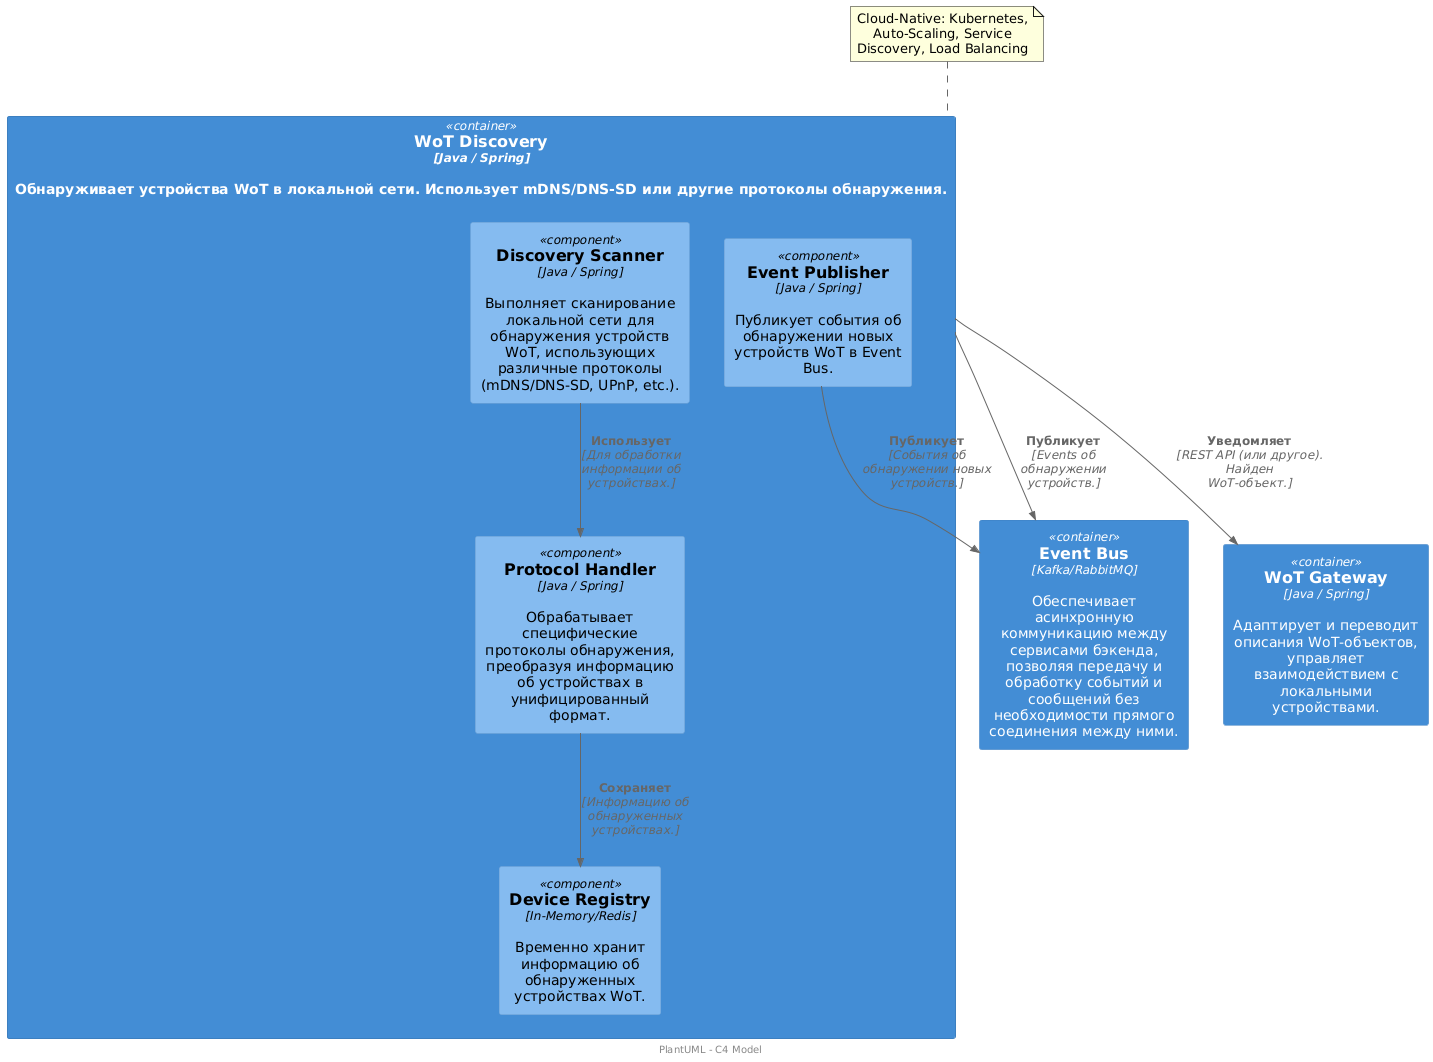

The diagram above was rendered by PlantUML. Its source (embedded in the PNG):
@startuml
!includeurl https://raw.githubusercontent.com/RicardoNiepel/C4-PlantUML/master/C4_Component.puml

SHOW_PERSON_OUTLINE()

Container(wot_discovery, "WoT Discovery", "Java / Spring", "Обнаруживает устройства WoT в локальной сети. Использует mDNS/DNS-SD или другие протоколы обнаружения.") {

    Component(discovery_scanner, "Discovery Scanner", "Java / Spring", "Выполняет сканирование локальной сети для обнаружения устройств WoT, использующих различные протоколы (mDNS/DNS-SD, UPnP, etc.).")

    Component(protocol_handler, "Protocol Handler", "Java / Spring", "Обрабатывает специфические протоколы обнаружения, преобразуя информацию об устройствах в унифицированный формат.")

    Component(device_registry, "Device Registry", "In-Memory/Redis", "Временно хранит информацию об обнаруженных устройствах WoT.")

    Component(event_publisher, "Event Publisher", "Java / Spring", "Публикует события об обнаружении новых устройств WoT в Event Bus.")
}

Container(event_bus, "Event Bus", "Kafka/RabbitMQ", "Обеспечивает асинхронную коммуникацию между сервисами бэкенда, позволяя передачу и обработку событий и сообщений без необходимости прямого соединения между ними.")
Container(wot_gateway, "WoT Gateway", "Java / Spring", "Адаптирует и переводит описания WoT-объектов, управляет взаимодействием с локальными устройствами.")

Rel(discovery_scanner, protocol_handler, "Использует", "Для обработки информации об устройствах.")
Rel(protocol_handler, device_registry, "Сохраняет", "Информацию об обнаруженных устройствах.")
Rel(event_publisher, event_bus, "Публикует", "События об обнаружении новых устройств.")

' Внешние связи
Rel(wot_discovery, event_bus, "Публикует", "Events об обнаружении устройств.")
Rel(wot_discovery, wot_gateway, "Уведомляет", "REST API (или другое). Найден WoT-объект.")

note top of wot_discovery
    Cloud-Native: Kubernetes, Auto-Scaling, Service Discovery, Load Balancing
end note

center footer PlantUML - C4 Model
@enduml